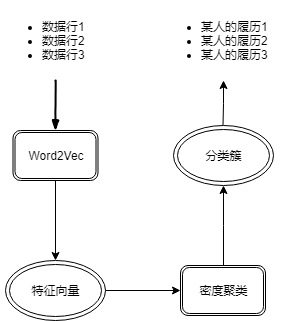

The diagram above was exported from draw.io. Its source (the exported page's mxGraphModel, read from the mxfile embedded in the PNG):
<mxGraphModel dx="1010" dy="571" grid="1" gridSize="10" guides="1" tooltips="1" connect="1" arrows="1" fold="1" page="1" pageScale="1" pageWidth="827" pageHeight="1169" math="0" shadow="0">
  <root>
    <mxCell id="0" />
    <mxCell id="1" parent="0" />
    <mxCell id="UuiD3RJwsgLuj0Y-9erJ-7" value="&lt;ul&gt;&lt;li&gt;数据行1&lt;/li&gt;&lt;li&gt;数据行2&lt;/li&gt;&lt;li&gt;数据行3&lt;/li&gt;&lt;/ul&gt;" style="text;strokeColor=none;fillColor=none;html=1;whiteSpace=wrap;verticalAlign=middle;overflow=hidden;" vertex="1" parent="1">
      <mxGeometry x="120" y="140" width="110" height="80" as="geometry" />
    </mxCell>
    <mxCell id="UuiD3RJwsgLuj0Y-9erJ-8" value="" style="rounded=0;comic=1;strokeWidth=2;endArrow=blockThin;html=1;fontFamily=Comic Sans MS;fontStyle=1;exitX=0.5;exitY=1;exitDx=0;exitDy=0;entryX=0.5;entryY=0;entryDx=0;entryDy=0;" edge="1" parent="1" source="UuiD3RJwsgLuj0Y-9erJ-7" target="UuiD3RJwsgLuj0Y-9erJ-10">
      <mxGeometry width="50" height="50" relative="1" as="geometry">
        <mxPoint x="120" y="290" as="sourcePoint" />
        <mxPoint x="175" y="270" as="targetPoint" />
      </mxGeometry>
    </mxCell>
    <mxCell id="UuiD3RJwsgLuj0Y-9erJ-12" value="" style="edgeStyle=orthogonalEdgeStyle;rounded=0;orthogonalLoop=1;jettySize=auto;html=1;entryX=0.5;entryY=0;entryDx=0;entryDy=0;" edge="1" parent="1" source="UuiD3RJwsgLuj0Y-9erJ-10" target="UuiD3RJwsgLuj0Y-9erJ-13">
      <mxGeometry relative="1" as="geometry">
        <mxPoint x="175" y="400" as="targetPoint" />
      </mxGeometry>
    </mxCell>
    <mxCell id="UuiD3RJwsgLuj0Y-9erJ-10" value="Word2Vec" style="shape=ext;double=1;rounded=1;whiteSpace=wrap;html=1;" vertex="1" parent="1">
      <mxGeometry x="132.5" y="270" width="85" height="50" as="geometry" />
    </mxCell>
    <mxCell id="UuiD3RJwsgLuj0Y-9erJ-15" value="" style="edgeStyle=orthogonalEdgeStyle;rounded=0;orthogonalLoop=1;jettySize=auto;html=1;entryX=0;entryY=0.5;entryDx=0;entryDy=0;" edge="1" parent="1" source="UuiD3RJwsgLuj0Y-9erJ-13" target="UuiD3RJwsgLuj0Y-9erJ-16">
      <mxGeometry relative="1" as="geometry">
        <mxPoint x="305" y="430" as="targetPoint" />
      </mxGeometry>
    </mxCell>
    <mxCell id="UuiD3RJwsgLuj0Y-9erJ-13" value="特征向量" style="ellipse;shape=doubleEllipse;whiteSpace=wrap;html=1;" vertex="1" parent="1">
      <mxGeometry x="125" y="400" width="100" height="60" as="geometry" />
    </mxCell>
    <mxCell id="UuiD3RJwsgLuj0Y-9erJ-20" value="" style="edgeStyle=orthogonalEdgeStyle;rounded=0;orthogonalLoop=1;jettySize=auto;html=1;entryX=0.5;entryY=1;entryDx=0;entryDy=0;" edge="1" parent="1" source="UuiD3RJwsgLuj0Y-9erJ-16" target="UuiD3RJwsgLuj0Y-9erJ-21">
      <mxGeometry relative="1" as="geometry">
        <mxPoint x="342.5" y="325" as="targetPoint" />
      </mxGeometry>
    </mxCell>
    <mxCell id="UuiD3RJwsgLuj0Y-9erJ-16" value="密度聚类" style="shape=ext;double=1;rounded=1;whiteSpace=wrap;html=1;" vertex="1" parent="1">
      <mxGeometry x="300" y="405" width="85" height="50" as="geometry" />
    </mxCell>
    <mxCell id="UuiD3RJwsgLuj0Y-9erJ-23" value="" style="edgeStyle=orthogonalEdgeStyle;rounded=0;orthogonalLoop=1;jettySize=auto;html=1;entryX=0.5;entryY=1;entryDx=0;entryDy=0;" edge="1" parent="1" source="UuiD3RJwsgLuj0Y-9erJ-21" target="UuiD3RJwsgLuj0Y-9erJ-24">
      <mxGeometry relative="1" as="geometry">
        <mxPoint x="342.5" y="210" as="targetPoint" />
      </mxGeometry>
    </mxCell>
    <mxCell id="UuiD3RJwsgLuj0Y-9erJ-21" value="分类簇" style="ellipse;shape=doubleEllipse;whiteSpace=wrap;html=1;" vertex="1" parent="1">
      <mxGeometry x="292.5" y="265" width="100" height="60" as="geometry" />
    </mxCell>
    <mxCell id="UuiD3RJwsgLuj0Y-9erJ-24" value="&lt;ul&gt;&lt;li&gt;某人的履历1&lt;/li&gt;&lt;li&gt;某人的履历2&lt;/li&gt;&lt;li&gt;某人的履历3&lt;/li&gt;&lt;/ul&gt;" style="text;strokeColor=none;fillColor=none;html=1;whiteSpace=wrap;verticalAlign=middle;overflow=hidden;" vertex="1" parent="1">
      <mxGeometry x="278.5" y="140" width="128" height="80" as="geometry" />
    </mxCell>
  </root>
</mxGraphModel>